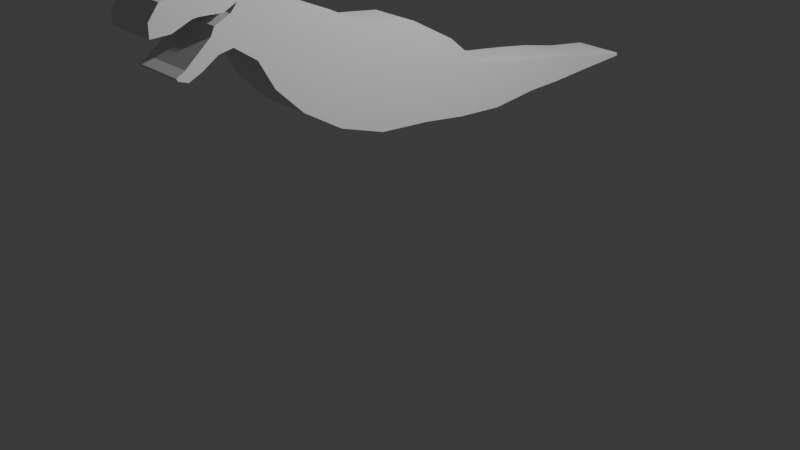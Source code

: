# Source: LowPoly_Dinosaur.blend  (saved by Blender 4.0.36; exported with 4.5.12 LTS)
import bpy
from mathutils import Matrix  # noqa: F401  (used for matrix-valued properties, if any)

bpy.ops.wm.read_factory_settings(use_empty=True)
scene = bpy.context.scene
scene.name = 'Scene'

# ---- collections
col_collection = bpy.data.collections.new('Collection'); scene.collection.children.link(col_collection)

# ---- world
world_world = bpy.data.worlds.new('World'); scene.world = world_world
world_world.use_nodes = True; world_world.node_tree.nodes.clear()
_N = world_world.node_tree.nodes; _L = world_world.node_tree.links
n0 = _N.new('ShaderNodeOutputWorld'); n0.name = 'World Output'; n0.location = (300, 300)
n1 = _N.new('ShaderNodeBackground'); n1.name = 'Background'; n1.location = (10, 300)
n1.inputs[0].default_value = (0.05088, 0.05088, 0.05088, 1.0)
_L.new(n1.outputs[0], n0.inputs[0])
n0.is_active_output = True
world_world.color = (0.05088, 0.05088, 0.05088)
world_world.use_sun_shadow = False
world_world.sun_shadow_jitter_overblur = 0.0

# ---- cameras
cam_camera = bpy.data.cameras.new('Camera')
cam_camera.clip_end = 100.0
cam_camera.ortho_scale = 7.314

# ---- lights
light_light = bpy.data.lights.new('Light', 'POINT')
light_light.transmission_factor = 0.0
light_light.use_soft_falloff = False
light_light.energy = 1000.0
light_light.shadow_soft_size = 0.1
light_light.shadow_maximum_resolution = 0.006
light_light.use_absolute_resolution = True

# ---- meshes
me_plane = bpy.data.meshes.new('Plane')
me_plane.from_pydata([(0.2624, -0.5999, 2.187), (0.2624, -0.9475, 1.309), (0.2624, 0.4359, 1.846), (0.2624, -0.05575, 2.115), (0.2624, -0.4526, 1.141), (0.2624, 0.7967, 1.544), (0.2624, 1.23, 1.439), (0.2624, 1.125, 0.9808), (0.2624, 1.741, 1.367), (0.2624, 1.656, 1.033), (0.2624, 3.119, 1.125), (0.2624, 3.119, 1.092), (0.2624, -1.367, 1.565), (0.2624, -1.931, 2.987), (0.2624, -2.049, 2.293), (0.2624, -2.358, 2.161), (0.2624, -2.686, 2.777), (0.2624, -2.488, 2.103), (0.2624, -2.793, 2.641), (0.2624, -2.583, 2.137), (0.2624, -0.7737, 1.748), (0.2624, 0.272, 1.469), (0.2624, -0.2542, 1.628), (0.2624, 0.7016, 1.282), (0.2624, 1.177, 1.21), (0.2624, 1.699, 1.2), (0.2624, 2.102, 1.171), (0.2624, 2.564, 1.135), (0.2624, 3.119, 1.108), (0.2624, -1.207, 1.987), (0.2624, -1.521, 2.178), (0.2624, -1.718, 2.437), (0.2624, -1.98, 2.656), (0.2624, -2.602, 2.517), (0.2624, -2.377, 2.319), (0.2624, -1.74, 2.881), (0.2624, -1.849, 2.546), (0.2624, -2.117, 2.964), (0.2624, -2.205, 2.94), (0.2624, -2.184, 2.592), (0.2624, -2.057, 2.571), (0.2624, 0.108, 1.092), (0.2624, 0.6065, 1.02), (0.2624, 2.135, 1.302), (0.2624, 2.069, 1.04), (0.2624, 2.587, 1.203), (0.2624, 2.541, 1.066), (0.2624, -1.046, 2.41), (0.2624, -1.387, 2.509), (0.2624, -1.656, 1.847), (0.2624, -1.609, 2.762), (0.2624, -1.82, 2.135), (0.2624, -2.292, 2.915), (0.2624, -2.194, 2.266), (0.2624, -2.456, 2.81), (0.2624, -2.251, 2.596), (0.2624, -2.41, 2.594), (0.2624, -2.794, 2.513), (0.2624, -2.597, 2.162), (0.2624, -2.214, 2.501), (0.2624, -2.511, 2.208), (0.2624, -1.935, 2.214), (0.2624, -2.118, 2.589), (0.2624, -2.374, 2.863), (0.2624, -2.276, 2.214), (0.2624, -2.349, 2.6), (0.2624, -2.254, 2.423), (0.2624, -2.122, 2.279), (0.0, -0.5999, 2.187), (0.0, -0.9475, 1.309), (0.0, 0.4359, 1.846), (0.0, 0.108, 1.092), (0.0, -0.05575, 2.115), (0.0, -0.4526, 1.141), (0.0, 0.7967, 1.544), (0.0, 0.6065, 1.02), (0.0, 1.23, 1.439), (0.0, 1.125, 0.9808), (0.0, 1.741, 1.367), (0.0, 1.656, 1.033), (0.0, 2.135, 1.302), (0.0, 2.069, 1.04), (0.0, 2.587, 1.203), (0.0, 2.541, 1.066), (0.0, 3.119, 1.125), (0.0, 3.119, 1.092), (0.0, -1.046, 2.41), (0.0, -1.367, 1.565), (0.0, -1.387, 2.509), (0.0, -1.656, 1.847), (0.0, -1.609, 2.762), (0.0, -1.82, 2.135), (0.0, -1.931, 2.987), (0.0, -2.049, 2.293), (0.0, -2.292, 2.915), (0.0, -2.194, 2.266), (0.0, -2.456, 2.81), (0.0, -2.358, 2.161), (0.0, -2.686, 2.777), (0.0, -2.488, 2.103), (0.0, -2.793, 2.641), (0.0, -2.583, 2.137), (0.0, 3.119, 1.108), (0.0, -1.98, 2.656), (0.0, -2.251, 2.596), (0.0, -2.41, 2.594), (0.0, -2.602, 2.517), (0.0, -2.794, 2.513), (0.0, -2.597, 2.162), (0.0, -2.214, 2.501), (0.0, -2.377, 2.319), (0.0, -2.511, 2.208), (0.0, -1.74, 2.881), (0.0, -1.935, 2.214), (0.0, -2.117, 2.964), (0.0, -2.118, 2.589), (0.0, -2.374, 2.863), (0.0, -2.276, 2.214), (0.0, -2.349, 2.6), (0.0, -2.254, 2.423), (0.0, -2.205, 2.94), (0.0, -2.122, 2.279), (0.0, -2.184, 2.592), (0.0, -2.057, 2.571)], [], [(22, 4, 41, 21), (20, 1, 4, 22), (21, 41, 42, 23), (23, 42, 7, 24), (24, 7, 9, 25), (25, 9, 44, 26), (26, 44, 46, 27), (27, 46, 11, 28), (20, 0, 47, 29), (29, 47, 48, 30), (30, 48, 50, 31), (36, 35, 13, 32), (39, 38, 52, 55), (65, 63, 54, 56), (56, 54, 16, 33), (33, 16, 18, 57), (17, 60, 58, 19), (15, 34, 60, 17), (64, 66, 34, 15), (67, 40, 59, 53), (61, 36, 32, 14), (49, 30, 31, 51), (12, 29, 30, 49), (1, 20, 29, 12), (45, 27, 28, 10), (43, 26, 27, 45), (8, 25, 26, 43), (6, 24, 25, 8), (5, 23, 24, 6), (2, 21, 23, 5), (0, 20, 22, 3), (3, 22, 21, 2), (51, 31, 36, 61), (31, 50, 35, 36), (32, 13, 37, 62), (53, 59, 66, 64), (55, 52, 63, 65), (14, 32, 40, 67), (62, 37, 38, 39), (28, 11, 85, 102), (5, 6, 76, 74), (57, 18, 100, 107), (9, 7, 77, 79), (33, 57, 107, 106), (6, 8, 78, 76), (56, 33, 106, 105), (44, 9, 79, 81), (65, 56, 105, 118), (8, 43, 80, 78), (39, 55, 104, 122), (46, 44, 81, 83), (59, 40, 123, 109), (43, 45, 82, 80), (58, 60, 111, 108), (10, 28, 102, 84), (60, 34, 110, 111), (11, 46, 83, 85), (34, 66, 119, 110), (45, 10, 84, 82), (35, 50, 90, 112), (47, 0, 68, 86), (61, 14, 93, 113), (1, 12, 87, 69), (19, 58, 108, 101), (37, 13, 92, 114), (48, 47, 86, 88), (32, 62, 115, 103), (12, 49, 89, 87), (63, 52, 94, 116), (50, 48, 88, 90), (64, 15, 97, 117), (49, 51, 91, 89), (55, 65, 118, 104), (13, 35, 112, 92), (66, 59, 109, 119), (51, 61, 113, 91), (38, 37, 114, 120), (52, 38, 120, 94), (67, 53, 95, 121), (14, 67, 121, 93), (0, 3, 72, 68), (62, 39, 122, 115), (54, 63, 116, 96), (41, 4, 73, 71), (40, 32, 103, 123), (53, 64, 117, 95), (3, 2, 70, 72), (16, 54, 96, 98), (4, 1, 69, 73), (15, 17, 99, 97), (42, 41, 71, 75), (18, 16, 98, 100), (2, 5, 74, 70), (17, 19, 101, 99), (7, 42, 75, 77)])
_uv = me_plane.uv_layers.new(name='UVMap')
_uv.uv.foreach_set('vector', [0.5, 0.5, 1.0, 0.5, 1.0, 1.0, 0.5, 1.0, 0.5, 0.0, 1.0, 0.0, 1.0, 0.5, 0.5, 0.5, 0.5, 1.0, 1.0, 1.0, 1.0, 1.0, 0.5, 1.0, 0.5, 1.0, 1.0, 1.0, 1.0, 1.0, 0.5, 1.0, 0.5, 1.0, 1.0, 1.0, 1.0, 1.0, 0.5, 1.0, 0.5, 1.0, 1.0, 1.0, 1.0, 1.0, 0.5, 1.0, 0.5, 1.0, 1.0, 1.0, 1.0, 1.0, 0.5, 1.0, 0.5, 1.0, 1.0, 1.0, 1.0, 1.0, 0.5, 1.0, 0.5, 0.0, 0.0, 0.0, 0.0, 0.0, 0.5, 0.0, 0.5, 0.0, 0.0, 0.0, 0.0, 0.0, 0.5, 0.0, 0.5, 0.0, 0.0, 0.0, 0.0, 0.0, 0.5, 0.0, 0.5, 0.0, 0.0, 0.0, 0.0, 0.0, 0.5, 0.0, 0.5, 0.0, 0.0, 0.0, 0.0, 0.0, 0.5, 0.0, 0.5, 0.0, 0.0, 0.0, 0.0, 0.0, 0.5, 0.0, 0.5, 0.0, 0.0, 0.0, 0.0, 0.0, 0.5, 0.0, 0.5, 0.0, 0.0, 0.0, 0.0, 0.0, 0.5, 0.0, 1.0, 0.0, 0.8785, 0.0, 0.9517, 0.0, 1.0, 0.0, 1.0, 0.0, 0.8176, 0.0, 0.8785, 0.0, 1.0, 0.0, 1.0, 0.0, 0.7626, 0.0, 0.8176, 0.0, 1.0, 0.0, 1.0, 0.0, 0.6038, 0.0, 0.7075, 0.0, 1.0, 0.0, 1.0, 0.0, 0.5, 0.0, 0.5, 0.0, 1.0, 0.0, 1.0, 0.0, 0.5, 0.0, 0.5, 0.0, 1.0, 0.0, 1.0, 0.0, 0.5, 0.0, 0.5, 0.0, 1.0, 0.0, 1.0, 0.0, 0.5, 0.0, 0.5, 0.0, 1.0, 0.0, 0.0, 1.0, 0.5, 1.0, 0.5, 1.0, 0.0, 1.0, 0.0, 1.0, 0.5, 1.0, 0.5, 1.0, 0.0, 1.0, 0.0, 1.0, 0.5, 1.0, 0.5, 1.0, 0.0, 1.0, 0.0, 1.0, 0.5, 1.0, 0.5, 1.0, 0.0, 1.0, 0.0, 1.0, 0.5, 1.0, 0.5, 1.0, 0.0, 1.0, 0.0, 1.0, 0.5, 1.0, 0.5, 1.0, 0.0, 1.0, 0.0, 0.0, 0.5, 0.0, 0.5, 0.5, 0.0, 0.5, 0.0, 0.5, 0.5, 0.5, 0.5, 1.0, 0.0, 1.0, 1.0, 0.0, 0.5, 0.0, 0.5, 0.0, 1.0, 0.0, 0.5, 0.0, 0.0, 0.0, 0.0, 0.0, 0.5, 0.0, 0.5, 0.0, 0.0, 0.0, 0.0, 0.0, 0.5, 0.0, 1.0, 0.0, 0.7075, 0.0, 0.7626, 0.0, 1.0, 0.0, 0.5, 0.0, 0.0, 0.0, 0.0, 0.0, 0.5, 0.0, 1.0, 0.0, 0.5, 0.0, 0.6038, 0.0, 1.0, 0.0, 0.5, 0.0, 0.0, 0.0, 0.0, 0.0, 0.5, 0.0, 0.5, 1.0, 1.0, 1.0, 1.0, 1.0, 0.5, 1.0, 0.0, 1.0, 0.0, 1.0, 0.0, 1.0, 0.0, 1.0, 0.5, 0.0, 0.0, 0.0, 0.0, 0.0, 0.5, 0.0, 1.0, 1.0, 1.0, 1.0, 1.0, 1.0, 1.0, 1.0, 0.5, 0.0, 0.5, 0.0, 0.5, 0.0, 0.5, 0.0, 0.0, 1.0, 0.0, 1.0, 0.0, 1.0, 0.0, 1.0, 0.5, 0.0, 0.5, 0.0, 0.5, 0.0, 0.5, 0.0, 1.0, 1.0, 1.0, 1.0, 1.0, 1.0, 1.0, 1.0, 0.5, 0.0, 0.5, 0.0, 0.5, 0.0, 0.5, 0.0, 0.0, 1.0, 0.0, 1.0, 0.0, 1.0, 0.0, 1.0, 0.5, 0.0, 0.5, 0.0, 0.5, 0.0, 0.5, 0.0, 1.0, 1.0, 1.0, 1.0, 1.0, 1.0, 1.0, 1.0, 0.7075, 0.0, 0.6038, 0.0, 0.6038, 0.0, 0.7075, 0.0, 0.0, 1.0, 0.0, 1.0, 0.0, 1.0, 0.0, 1.0, 0.9517, 0.0, 0.8785, 0.0, 0.8785, 0.0, 0.9517, 0.0, 0.0, 1.0, 0.5, 1.0, 0.5, 1.0, 0.0, 1.0, 0.8785, 0.0, 0.8176, 0.0, 0.8176, 0.0, 0.8785, 0.0, 1.0, 1.0, 1.0, 1.0, 1.0, 1.0, 1.0, 1.0, 0.8176, 0.0, 0.7626, 0.0, 0.7626, 0.0, 0.8176, 0.0, 0.0, 1.0, 0.0, 1.0, 0.0, 1.0, 0.0, 1.0, 0.0, 0.0, 0.0, 0.0, 0.0, 0.0, 0.0, 0.0, 0.0, 0.0, 0.0, 0.0, 0.0, 0.0, 0.0, 0.0, 1.0, 0.0, 1.0, 0.0, 1.0, 0.0, 1.0, 0.0, 1.0, 0.0, 1.0, 0.0, 1.0, 0.0, 1.0, 0.0, 1.0, 0.0, 0.9517, 0.0, 0.9517, 0.0, 1.0, 0.0, 0.0, 0.0, 0.0, 0.0, 0.0, 0.0, 0.0, 0.0, 0.0, 0.0, 0.0, 0.0, 0.0, 0.0, 0.0, 0.0, 0.5, 0.0, 0.5, 0.0, 0.5, 0.0, 0.5, 0.0, 1.0, 0.0, 1.0, 0.0, 1.0, 0.0, 1.0, 0.0, 0.0, 0.0, 0.0, 0.0, 0.0, 0.0, 0.0, 0.0, 0.0, 0.0, 0.0, 0.0, 0.0, 0.0, 0.0, 0.0, 1.0, 0.0, 1.0, 0.0, 1.0, 0.0, 1.0, 0.0, 1.0, 0.0, 1.0, 0.0, 1.0, 0.0, 1.0, 0.0, 0.5, 0.0, 0.5, 0.0, 0.5, 0.0, 0.5, 0.0, 0.0, 0.0, 0.0, 0.0, 0.0, 0.0, 0.0, 0.0, 0.7626, 0.0, 0.7075, 0.0, 0.7075, 0.0, 0.7626, 0.0, 1.0, 0.0, 1.0, 0.0, 1.0, 0.0, 1.0, 0.0, 0.0, 0.0, 0.0, 0.0, 0.0, 0.0, 0.0, 0.0, 0.0, 0.0, 0.0, 0.0, 0.0, 0.0, 0.0, 0.0, 1.0, 0.0, 1.0, 0.0, 1.0, 0.0, 1.0, 0.0, 1.0, 0.0, 1.0, 0.0, 1.0, 0.0, 1.0, 0.0, 0.0, 0.0, 0.0, 0.5, 0.0, 0.5, 0.0, 0.0, 0.5, 0.0, 0.5, 0.0, 0.5, 0.0, 0.5, 0.0, 0.0, 0.0, 0.0, 0.0, 0.0, 0.0, 0.0, 0.0, 1.0, 1.0, 1.0, 0.5, 1.0, 0.5, 1.0, 1.0, 0.6038, 0.0, 0.5, 0.0, 0.5, 0.0, 0.6038, 0.0, 1.0, 0.0, 1.0, 0.0, 1.0, 0.0, 1.0, 0.0, 0.0, 0.5, 0.0, 1.0, 0.0, 1.0, 0.0, 0.5, 0.0, 0.0, 0.0, 0.0, 0.0, 0.0, 0.0, 0.0, 1.0, 0.5, 1.0, 0.0, 1.0, 0.0, 1.0, 0.5, 1.0, 0.0, 1.0, 0.0, 1.0, 0.0, 1.0, 0.0, 1.0, 1.0, 1.0, 1.0, 1.0, 1.0, 1.0, 1.0, 0.0, 0.0, 0.0, 0.0, 0.0, 0.0, 0.0, 0.0, 0.0, 1.0, 0.0, 1.0, 0.0, 1.0, 0.0, 1.0, 1.0, 0.0, 1.0, 0.0, 1.0, 0.0, 1.0, 0.0, 1.0, 1.0, 1.0, 1.0, 1.0, 1.0, 1.0, 1.0])
me_plane.update()

# ---- objects
ob_light = bpy.data.objects.new('Light', light_light)
ob_camera = bpy.data.objects.new('Camera', cam_camera)
ob_front = bpy.data.objects.new('Front', None)
ob_side = bpy.data.objects.new('Side', None)
ob_plane = bpy.data.objects.new('Plane', me_plane)

# ---- transforms, parenting, visibility, modifiers, constraints
ob_light.location = (4.076, 1.005, 5.904)
ob_light.rotation_euler = (0.6503, 0.05522, 1.866)
ob_light.lock_rotations_4d = False
ob_light.empty_display_type = 'ARROWS'
ob_light.color = (0.0, 0.0, 0.0, 0.0)
ob_light.lineart.crease_threshold = 0.0
ob_camera.location = (7.359, -6.926, 4.958)
ob_camera.rotation_euler = (1.109, 0.0, 0.8149)
ob_camera.lock_rotations_4d = False
ob_camera.empty_display_type = 'ARROWS'
ob_camera.color = (0.0, 0.0, 0.0, 0.0)
ob_camera.display_type = 'WIRE'
ob_camera.lineart.crease_threshold = 0.0
ob_front.location = (0.04745, 2.0, 1.351)
ob_front.rotation_euler = (1.571, -0.0, 0.0)
ob_front.scale = (1.152, 1.152, 1.152)
ob_front.empty_display_type = 'IMAGE'
ob_front.empty_display_size = 5.0
ob_front.use_empty_image_alpha = True
ob_front.color = (1.0, 1.0, 1.0, 0.25)
ob_front.hide_select = True
ob_side.location = (-2.0, 0.0, 1.582)
ob_side.rotation_euler = (1.571, -0.0, 4.712)
ob_side.scale = (1.444, 1.444, 1.444)
ob_side.empty_display_type = 'IMAGE'
ob_side.empty_display_size = 5.0
ob_side.use_empty_image_alpha = True
ob_side.color = (1.0, 1.0, 1.0, 0.25)
ob_side.hide_select = True
ob_plane.location = (0.0, 0.0, 0.0)
_m = ob_plane.modifiers.new('Mirror', 'MIRROR')
_m.use_clip = True

# ---- collection membership
col_collection.objects.link(ob_light)
col_collection.objects.link(ob_camera)
col_collection.objects.link(ob_front)
col_collection.objects.link(ob_side)
col_collection.objects.link(ob_plane)

# ---- scene / render settings (as saved in the file)
scene.camera = ob_camera
scene.frame_start = 1; scene.frame_end = 250; scene.frame_set(124)
scene.render.engine = 'BLENDER_EEVEE_NEXT'
scene.cycles.sampling_pattern = 'TABULATED_SOBOL'
bpy.context.view_layer.update()
